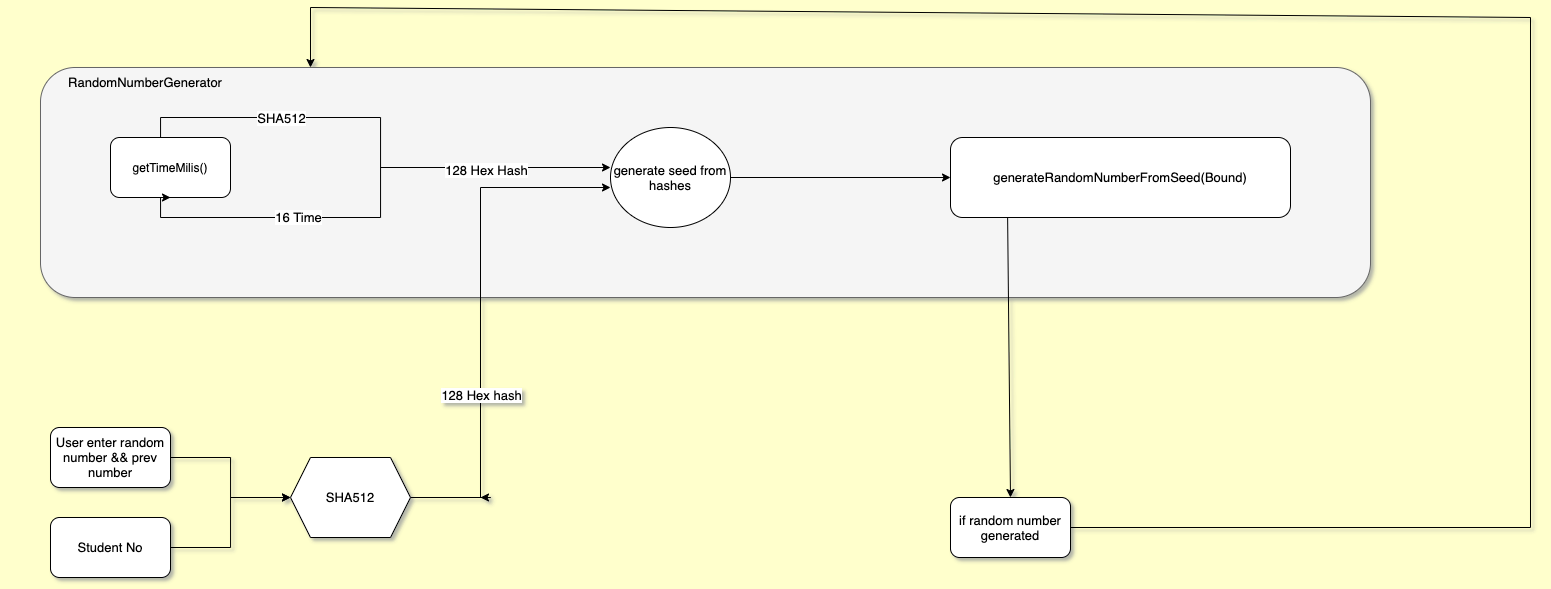

The diagram above was exported from draw.io. Its source (the exported page's mxGraphModel, read from the mxfile embedded in the PNG):
<mxGraphModel dx="2505" dy="2074" grid="1" gridSize="10" guides="1" tooltips="1" connect="1" arrows="1" fold="1" page="1" pageScale="1" pageWidth="827" pageHeight="1169" background="#FFFFCC" math="0" shadow="1">
  <root>
    <mxCell id="0" />
    <mxCell id="1" parent="0" />
    <mxCell id="hdWKWltLXI-LIP7JWkRG-24" value="" style="rounded=1;whiteSpace=wrap;html=1;fontSize=13;fillColor=#f5f5f5;fontColor=#333333;strokeColor=#666666;" vertex="1" parent="1">
      <mxGeometry x="30" y="20" width="1330" height="230" as="geometry" />
    </mxCell>
    <mxCell id="hdWKWltLXI-LIP7JWkRG-1" value="getTimeMilis()" style="rounded=1;whiteSpace=wrap;html=1;" vertex="1" parent="1">
      <mxGeometry x="100" y="90" width="120" height="60" as="geometry" />
    </mxCell>
    <mxCell id="hdWKWltLXI-LIP7JWkRG-2" style="edgeStyle=orthogonalEdgeStyle;rounded=0;orthogonalLoop=1;jettySize=auto;html=1;entryX=0.5;entryY=1;entryDx=0;entryDy=0;" edge="1" parent="1" source="hdWKWltLXI-LIP7JWkRG-1" target="hdWKWltLXI-LIP7JWkRG-1">
      <mxGeometry relative="1" as="geometry">
        <Array as="points">
          <mxPoint x="150" y="70" />
          <mxPoint x="370" y="70" />
          <mxPoint x="370" y="170" />
          <mxPoint x="150" y="170" />
          <mxPoint x="150" y="150" />
        </Array>
      </mxGeometry>
    </mxCell>
    <mxCell id="hdWKWltLXI-LIP7JWkRG-3" value="&lt;font style=&quot;font-size: 13px&quot;&gt;SHA512&lt;/font&gt;" style="edgeLabel;html=1;align=center;verticalAlign=middle;resizable=0;points=[];" vertex="1" connectable="0" parent="hdWKWltLXI-LIP7JWkRG-2">
      <mxGeometry x="-0.0667" relative="1" as="geometry">
        <mxPoint x="-100" y="-35" as="offset" />
      </mxGeometry>
    </mxCell>
    <mxCell id="hdWKWltLXI-LIP7JWkRG-11" value="16 Time" style="edgeLabel;html=1;align=center;verticalAlign=middle;resizable=0;points=[];fontSize=13;" vertex="1" connectable="0" parent="hdWKWltLXI-LIP7JWkRG-2">
      <mxGeometry x="0.431" y="-1" relative="1" as="geometry">
        <mxPoint as="offset" />
      </mxGeometry>
    </mxCell>
    <mxCell id="hdWKWltLXI-LIP7JWkRG-9" style="edgeStyle=orthogonalEdgeStyle;rounded=0;orthogonalLoop=1;jettySize=auto;html=1;entryX=0;entryY=0.5;entryDx=0;entryDy=0;fontSize=13;" edge="1" parent="1" source="hdWKWltLXI-LIP7JWkRG-4" target="hdWKWltLXI-LIP7JWkRG-8">
      <mxGeometry relative="1" as="geometry" />
    </mxCell>
    <mxCell id="hdWKWltLXI-LIP7JWkRG-4" value="User enter random number &amp;amp;&amp;amp; prev number" style="rounded=1;whiteSpace=wrap;html=1;fontSize=13;" vertex="1" parent="1">
      <mxGeometry x="40" y="380" width="120" height="60" as="geometry" />
    </mxCell>
    <mxCell id="hdWKWltLXI-LIP7JWkRG-10" style="edgeStyle=orthogonalEdgeStyle;rounded=0;orthogonalLoop=1;jettySize=auto;html=1;entryX=0;entryY=0.5;entryDx=0;entryDy=0;fontSize=13;" edge="1" parent="1" source="hdWKWltLXI-LIP7JWkRG-5" target="hdWKWltLXI-LIP7JWkRG-8">
      <mxGeometry relative="1" as="geometry" />
    </mxCell>
    <mxCell id="hdWKWltLXI-LIP7JWkRG-5" value="Student No" style="rounded=1;whiteSpace=wrap;html=1;fontSize=13;" vertex="1" parent="1">
      <mxGeometry x="40" y="470" width="120" height="60" as="geometry" />
    </mxCell>
    <mxCell id="hdWKWltLXI-LIP7JWkRG-12" style="edgeStyle=orthogonalEdgeStyle;rounded=0;orthogonalLoop=1;jettySize=auto;html=1;fontSize=13;" edge="1" parent="1" source="hdWKWltLXI-LIP7JWkRG-8">
      <mxGeometry relative="1" as="geometry">
        <mxPoint x="470" y="450" as="targetPoint" />
        <Array as="points">
          <mxPoint x="480" y="450" />
          <mxPoint x="480" y="450" />
        </Array>
      </mxGeometry>
    </mxCell>
    <mxCell id="hdWKWltLXI-LIP7JWkRG-8" value="SHA512" style="shape=hexagon;perimeter=hexagonPerimeter2;whiteSpace=wrap;html=1;fixedSize=1;fontSize=13;" vertex="1" parent="1">
      <mxGeometry x="280" y="410" width="120" height="80" as="geometry" />
    </mxCell>
    <mxCell id="hdWKWltLXI-LIP7JWkRG-20" value="generateRandomNumberFromSeed(Bound)" style="rounded=1;whiteSpace=wrap;html=1;fontSize=13;" vertex="1" parent="1">
      <mxGeometry x="940" y="90" width="340" height="80" as="geometry" />
    </mxCell>
    <mxCell id="hdWKWltLXI-LIP7JWkRG-22" value="" style="endArrow=classic;html=1;rounded=0;fontSize=13;" edge="1" parent="1">
      <mxGeometry width="50" height="50" relative="1" as="geometry">
        <mxPoint x="370" y="120" as="sourcePoint" />
        <mxPoint x="600" y="120" as="targetPoint" />
      </mxGeometry>
    </mxCell>
    <mxCell id="hdWKWltLXI-LIP7JWkRG-23" value="128 Hex Hash" style="edgeLabel;html=1;align=center;verticalAlign=middle;resizable=0;points=[];fontSize=13;" vertex="1" connectable="0" parent="hdWKWltLXI-LIP7JWkRG-22">
      <mxGeometry x="-0.08" y="-2" relative="1" as="geometry">
        <mxPoint as="offset" />
      </mxGeometry>
    </mxCell>
    <mxCell id="hdWKWltLXI-LIP7JWkRG-25" value="RandomNumberGenerator" style="text;html=1;strokeColor=none;fillColor=none;align=center;verticalAlign=middle;whiteSpace=wrap;rounded=0;fontSize=13;" vertex="1" parent="1">
      <mxGeometry x="-10" y="-10" width="290" height="90" as="geometry" />
    </mxCell>
    <mxCell id="hdWKWltLXI-LIP7JWkRG-33" value="" style="endArrow=classic;html=1;rounded=0;fontSize=13;" edge="1" parent="1">
      <mxGeometry width="50" height="50" relative="1" as="geometry">
        <mxPoint x="470" y="450" as="sourcePoint" />
        <mxPoint x="600" y="140" as="targetPoint" />
        <Array as="points">
          <mxPoint x="470" y="140" />
        </Array>
      </mxGeometry>
    </mxCell>
    <mxCell id="hdWKWltLXI-LIP7JWkRG-34" value="128 Hex hash" style="edgeLabel;html=1;align=center;verticalAlign=middle;resizable=0;points=[];fontSize=13;" vertex="1" connectable="0" parent="hdWKWltLXI-LIP7JWkRG-33">
      <mxGeometry x="-0.3111" relative="1" as="geometry">
        <mxPoint y="49" as="offset" />
      </mxGeometry>
    </mxCell>
    <mxCell id="hdWKWltLXI-LIP7JWkRG-35" value="generate seed from hashes" style="ellipse;whiteSpace=wrap;html=1;fontSize=13;" vertex="1" parent="1">
      <mxGeometry x="600" y="80" width="120" height="100" as="geometry" />
    </mxCell>
    <mxCell id="hdWKWltLXI-LIP7JWkRG-37" value="" style="endArrow=classic;html=1;rounded=0;fontSize=13;entryX=0;entryY=0.5;entryDx=0;entryDy=0;" edge="1" parent="1" target="hdWKWltLXI-LIP7JWkRG-20">
      <mxGeometry width="50" height="50" relative="1" as="geometry">
        <mxPoint x="720" y="130" as="sourcePoint" />
        <mxPoint x="770" y="80" as="targetPoint" />
      </mxGeometry>
    </mxCell>
    <mxCell id="hdWKWltLXI-LIP7JWkRG-38" value="" style="endArrow=classic;html=1;rounded=0;fontSize=13;exitX=0.168;exitY=1;exitDx=0;exitDy=0;exitPerimeter=0;" edge="1" parent="1" source="hdWKWltLXI-LIP7JWkRG-20">
      <mxGeometry width="50" height="50" relative="1" as="geometry">
        <mxPoint x="1000" y="180" as="sourcePoint" />
        <mxPoint x="1000" y="450" as="targetPoint" />
      </mxGeometry>
    </mxCell>
    <mxCell id="hdWKWltLXI-LIP7JWkRG-39" value="if random number generated" style="rounded=1;whiteSpace=wrap;html=1;fontSize=13;" vertex="1" parent="1">
      <mxGeometry x="940" y="450" width="120" height="60" as="geometry" />
    </mxCell>
    <mxCell id="hdWKWltLXI-LIP7JWkRG-40" value="" style="endArrow=classic;html=1;rounded=0;fontSize=13;exitX=1;exitY=0.5;exitDx=0;exitDy=0;" edge="1" parent="1" source="hdWKWltLXI-LIP7JWkRG-39">
      <mxGeometry width="50" height="50" relative="1" as="geometry">
        <mxPoint x="1060" y="469.5" as="sourcePoint" />
        <mxPoint x="300" y="20" as="targetPoint" />
        <Array as="points">
          <mxPoint x="1520" y="480" />
          <mxPoint x="1520" y="-30" />
          <mxPoint x="300" y="-40" />
        </Array>
      </mxGeometry>
    </mxCell>
  </root>
</mxGraphModel>